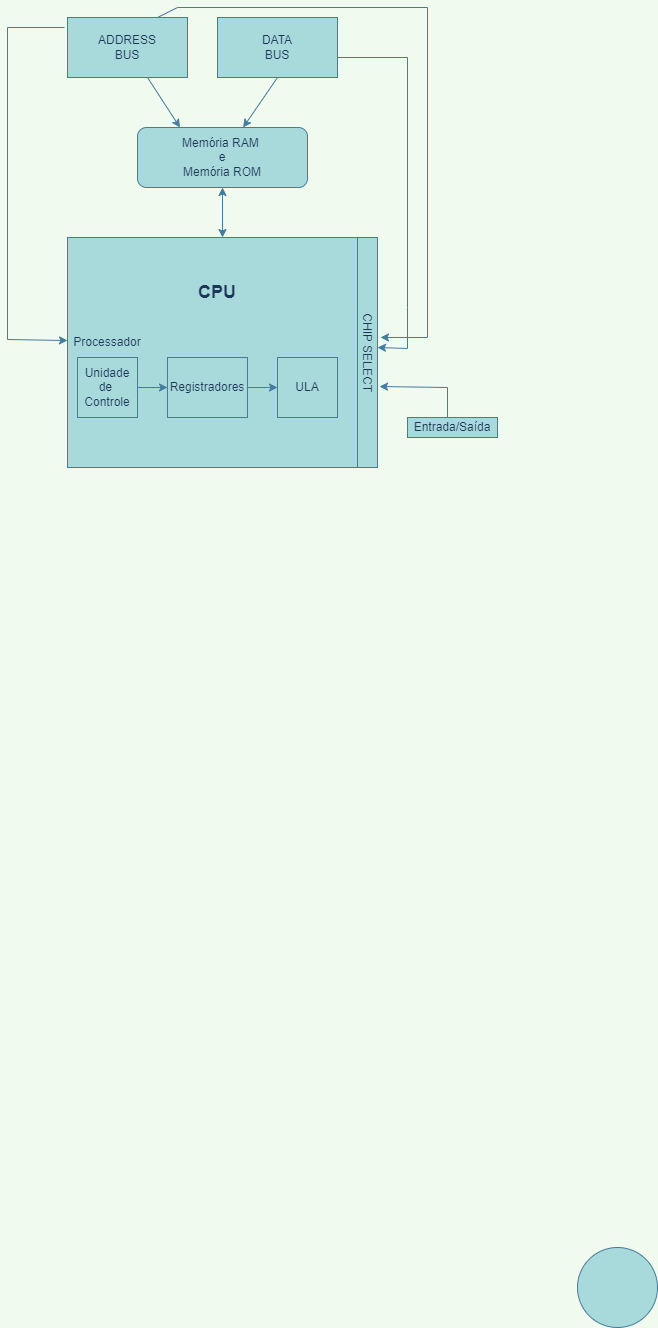

The diagram above was exported from draw.io. Its source (the exported page's mxGraphModel, read from the mxfile embedded in the PNG):
<mxGraphModel dx="1695" dy="3991" grid="1" gridSize="10" guides="1" tooltips="1" connect="1" arrows="1" fold="1" page="1" pageScale="1" pageWidth="827" pageHeight="1169" background="#F1FAEE" math="0" shadow="0">
  <root>
    <mxCell id="0" />
    <mxCell id="1" parent="0" />
    <mxCell id="aU2urQAQL2mf3_vHByiX-1" value="" style="ellipse;whiteSpace=wrap;html=1;aspect=fixed;fillColor=#A8DADC;strokeColor=#457B9D;fontColor=#1D3557;" parent="1" vertex="1">
      <mxGeometry x="10" y="-1580" width="80" height="80" as="geometry" />
    </mxCell>
    <mxCell id="M1Uv5kCaA-giBnGn1PzW-1" value="" style="rounded=0;whiteSpace=wrap;html=1;fillColor=#A8DADC;strokeColor=#457B9D;fontColor=#1D3557;" vertex="1" parent="1">
      <mxGeometry x="-500" y="-2590" width="310" height="230" as="geometry" />
    </mxCell>
    <mxCell id="M1Uv5kCaA-giBnGn1PzW-2" value="Processador" style="text;html=1;strokeColor=none;fillColor=none;align=center;verticalAlign=middle;whiteSpace=wrap;rounded=0;fontColor=#1D3557;" vertex="1" parent="1">
      <mxGeometry x="-490" y="-2500" width="60" height="30" as="geometry" />
    </mxCell>
    <mxCell id="M1Uv5kCaA-giBnGn1PzW-3" value="Unidade&lt;br&gt;de&amp;nbsp;&lt;br&gt;Controle" style="rounded=0;whiteSpace=wrap;html=1;fillColor=#A8DADC;strokeColor=#457B9D;fontColor=#1D3557;" vertex="1" parent="1">
      <mxGeometry x="-490" y="-2470" width="60" height="60" as="geometry" />
    </mxCell>
    <mxCell id="M1Uv5kCaA-giBnGn1PzW-5" value="" style="endArrow=classic;html=1;rounded=0;labelBackgroundColor=#F1FAEE;strokeColor=#457B9D;fontColor=#1D3557;" edge="1" parent="1" source="M1Uv5kCaA-giBnGn1PzW-1">
      <mxGeometry width="50" height="50" relative="1" as="geometry">
        <mxPoint x="-290" y="-2540" as="sourcePoint" />
        <mxPoint x="-240" y="-2590" as="targetPoint" />
      </mxGeometry>
    </mxCell>
    <mxCell id="M1Uv5kCaA-giBnGn1PzW-6" value="" style="endArrow=classic;html=1;rounded=0;exitX=1;exitY=0.5;exitDx=0;exitDy=0;entryX=0;entryY=0.5;entryDx=0;entryDy=0;labelBackgroundColor=#F1FAEE;strokeColor=#457B9D;fontColor=#1D3557;" edge="1" parent="1" source="M1Uv5kCaA-giBnGn1PzW-3" target="M1Uv5kCaA-giBnGn1PzW-8">
      <mxGeometry width="50" height="50" relative="1" as="geometry">
        <mxPoint x="-290" y="-2540" as="sourcePoint" />
        <mxPoint x="-400" y="-2410" as="targetPoint" />
        <Array as="points">
          <mxPoint x="-400" y="-2440" />
        </Array>
      </mxGeometry>
    </mxCell>
    <mxCell id="M1Uv5kCaA-giBnGn1PzW-8" value="Registradores" style="rounded=0;whiteSpace=wrap;html=1;fillColor=#A8DADC;strokeColor=#457B9D;fontColor=#1D3557;" vertex="1" parent="1">
      <mxGeometry x="-400" y="-2470" width="80" height="60" as="geometry" />
    </mxCell>
    <mxCell id="M1Uv5kCaA-giBnGn1PzW-11" value="" style="endArrow=classic;html=1;rounded=0;exitX=1;exitY=0.5;exitDx=0;exitDy=0;entryX=0;entryY=0.5;entryDx=0;entryDy=0;labelBackgroundColor=#F1FAEE;strokeColor=#457B9D;fontColor=#1D3557;" edge="1" parent="1" source="M1Uv5kCaA-giBnGn1PzW-8" target="M1Uv5kCaA-giBnGn1PzW-12">
      <mxGeometry width="50" height="50" relative="1" as="geometry">
        <mxPoint x="-290" y="-2530" as="sourcePoint" />
        <mxPoint x="-290" y="-2410" as="targetPoint" />
        <Array as="points">
          <mxPoint x="-300" y="-2440" />
        </Array>
      </mxGeometry>
    </mxCell>
    <mxCell id="M1Uv5kCaA-giBnGn1PzW-12" value="ULA" style="rounded=0;whiteSpace=wrap;html=1;fillColor=#A8DADC;strokeColor=#457B9D;fontColor=#1D3557;" vertex="1" parent="1">
      <mxGeometry x="-290" y="-2470" width="60" height="60" as="geometry" />
    </mxCell>
    <mxCell id="M1Uv5kCaA-giBnGn1PzW-14" value="&lt;b&gt;&lt;font style=&quot;font-size: 18px;&quot;&gt;CPU&lt;/font&gt;&lt;/b&gt;" style="text;html=1;strokeColor=none;fillColor=none;align=center;verticalAlign=middle;whiteSpace=wrap;rounded=0;fontColor=#1D3557;" vertex="1" parent="1">
      <mxGeometry x="-455" y="-2560" width="210" height="50" as="geometry" />
    </mxCell>
    <mxCell id="M1Uv5kCaA-giBnGn1PzW-15" value="&lt;font size=&quot;3&quot;&gt;&lt;br&gt;&lt;/font&gt;" style="rounded=0;whiteSpace=wrap;html=1;fontSize=18;fillColor=#A8DADC;strokeColor=#457B9D;fontColor=#1D3557;" vertex="1" parent="1">
      <mxGeometry x="-210" y="-2590" width="20" height="230" as="geometry" />
    </mxCell>
    <mxCell id="M1Uv5kCaA-giBnGn1PzW-16" value="CHIP SELECT" style="text;html=1;align=center;verticalAlign=middle;resizable=0;points=[];autosize=1;strokeColor=none;fillColor=none;fontSize=12;rotation=90;fontColor=#1D3557;" vertex="1" parent="1">
      <mxGeometry x="-245" y="-2485" width="90" height="20" as="geometry" />
    </mxCell>
    <mxCell id="M1Uv5kCaA-giBnGn1PzW-18" style="edgeStyle=orthogonalEdgeStyle;rounded=0;orthogonalLoop=1;jettySize=auto;html=1;exitX=0.5;exitY=1;exitDx=0;exitDy=0;fontSize=12;labelBackgroundColor=#F1FAEE;strokeColor=#457B9D;fontColor=#1D3557;" edge="1" parent="1" source="M1Uv5kCaA-giBnGn1PzW-12" target="M1Uv5kCaA-giBnGn1PzW-12">
      <mxGeometry relative="1" as="geometry" />
    </mxCell>
    <mxCell id="M1Uv5kCaA-giBnGn1PzW-19" value="" style="endArrow=classic;startArrow=classic;html=1;rounded=0;fontSize=12;exitX=0.5;exitY=0;exitDx=0;exitDy=0;labelBackgroundColor=#F1FAEE;strokeColor=#457B9D;fontColor=#1D3557;" edge="1" parent="1" source="M1Uv5kCaA-giBnGn1PzW-1">
      <mxGeometry width="50" height="50" relative="1" as="geometry">
        <mxPoint x="-290" y="-2520" as="sourcePoint" />
        <mxPoint x="-345" y="-2640" as="targetPoint" />
      </mxGeometry>
    </mxCell>
    <mxCell id="M1Uv5kCaA-giBnGn1PzW-20" value="Memória RAM&amp;nbsp;&lt;br&gt;e&lt;br&gt;Memória ROM" style="rounded=1;whiteSpace=wrap;html=1;fontSize=12;fillColor=#A8DADC;strokeColor=#457B9D;fontColor=#1D3557;" vertex="1" parent="1">
      <mxGeometry x="-430" y="-2700" width="170" height="60" as="geometry" />
    </mxCell>
    <mxCell id="M1Uv5kCaA-giBnGn1PzW-21" value="ADDRESS&lt;br&gt;BUS" style="rounded=0;whiteSpace=wrap;html=1;fontSize=12;fillColor=#A8DADC;strokeColor=#457B9D;fontColor=#1D3557;" vertex="1" parent="1">
      <mxGeometry x="-500" y="-2810" width="120" height="60" as="geometry" />
    </mxCell>
    <mxCell id="M1Uv5kCaA-giBnGn1PzW-22" value="DATA&lt;br&gt;BUS" style="rounded=0;whiteSpace=wrap;html=1;fontSize=12;fillColor=#A8DADC;strokeColor=#457B9D;fontColor=#1D3557;" vertex="1" parent="1">
      <mxGeometry x="-350" y="-2810" width="120" height="60" as="geometry" />
    </mxCell>
    <mxCell id="M1Uv5kCaA-giBnGn1PzW-23" value="" style="endArrow=classic;html=1;rounded=0;fontSize=12;entryX=0.25;entryY=0;entryDx=0;entryDy=0;labelBackgroundColor=#F1FAEE;strokeColor=#457B9D;fontColor=#1D3557;" edge="1" parent="1" target="M1Uv5kCaA-giBnGn1PzW-20">
      <mxGeometry width="50" height="50" relative="1" as="geometry">
        <mxPoint x="-420" y="-2750" as="sourcePoint" />
        <mxPoint x="-240" y="-2620" as="targetPoint" />
      </mxGeometry>
    </mxCell>
    <mxCell id="M1Uv5kCaA-giBnGn1PzW-24" value="" style="endArrow=classic;html=1;rounded=0;fontSize=12;exitX=0.5;exitY=1;exitDx=0;exitDy=0;labelBackgroundColor=#F1FAEE;strokeColor=#457B9D;fontColor=#1D3557;" edge="1" parent="1" source="M1Uv5kCaA-giBnGn1PzW-22" target="M1Uv5kCaA-giBnGn1PzW-20">
      <mxGeometry width="50" height="50" relative="1" as="geometry">
        <mxPoint x="-290" y="-2570" as="sourcePoint" />
        <mxPoint x="-240" y="-2620" as="targetPoint" />
      </mxGeometry>
    </mxCell>
    <mxCell id="M1Uv5kCaA-giBnGn1PzW-25" value="" style="endArrow=classic;html=1;rounded=0;fontSize=12;labelBackgroundColor=#F1FAEE;strokeColor=#457B9D;fontColor=#1D3557;" edge="1" parent="1">
      <mxGeometry width="50" height="50" relative="1" as="geometry">
        <mxPoint x="-230" y="-2770" as="sourcePoint" />
        <mxPoint x="-190" y="-2480" as="targetPoint" />
        <Array as="points">
          <mxPoint x="-160" y="-2770" />
          <mxPoint x="-160" y="-2520" />
          <mxPoint x="-160" y="-2479" />
        </Array>
      </mxGeometry>
    </mxCell>
    <mxCell id="M1Uv5kCaA-giBnGn1PzW-26" value="" style="endArrow=classic;html=1;rounded=0;fontSize=12;entryX=0;entryY=0.448;entryDx=0;entryDy=0;entryPerimeter=0;labelBackgroundColor=#F1FAEE;strokeColor=#457B9D;fontColor=#1D3557;" edge="1" parent="1" target="M1Uv5kCaA-giBnGn1PzW-1">
      <mxGeometry width="50" height="50" relative="1" as="geometry">
        <mxPoint x="-503" y="-2800" as="sourcePoint" />
        <mxPoint x="-500" y="-2490" as="targetPoint" />
        <Array as="points">
          <mxPoint x="-560" y="-2800" />
          <mxPoint x="-560" y="-2488" />
        </Array>
      </mxGeometry>
    </mxCell>
    <mxCell id="M1Uv5kCaA-giBnGn1PzW-27" value="" style="endArrow=classic;html=1;rounded=0;fontSize=12;exitX=0.75;exitY=0;exitDx=0;exitDy=0;entryX=0.333;entryY=-0.15;entryDx=0;entryDy=0;entryPerimeter=0;labelBackgroundColor=#F1FAEE;strokeColor=#457B9D;fontColor=#1D3557;" edge="1" parent="1" source="M1Uv5kCaA-giBnGn1PzW-21" target="M1Uv5kCaA-giBnGn1PzW-16">
      <mxGeometry width="50" height="50" relative="1" as="geometry">
        <mxPoint x="-290" y="-2590" as="sourcePoint" />
        <mxPoint x="-130" y="-2490" as="targetPoint" />
        <Array as="points">
          <mxPoint x="-390" y="-2820" />
          <mxPoint x="-140" y="-2820" />
          <mxPoint x="-140" y="-2490" />
        </Array>
      </mxGeometry>
    </mxCell>
    <mxCell id="M1Uv5kCaA-giBnGn1PzW-30" value="" style="endArrow=classic;html=1;rounded=0;fontSize=12;entryX=0.878;entryY=-0.1;entryDx=0;entryDy=0;entryPerimeter=0;labelBackgroundColor=#F1FAEE;strokeColor=#457B9D;fontColor=#1D3557;" edge="1" parent="1" target="M1Uv5kCaA-giBnGn1PzW-16">
      <mxGeometry width="50" height="50" relative="1" as="geometry">
        <mxPoint x="-120" y="-2400" as="sourcePoint" />
        <mxPoint x="-180" y="-2440" as="targetPoint" />
        <Array as="points">
          <mxPoint x="-120" y="-2440" />
        </Array>
      </mxGeometry>
    </mxCell>
    <mxCell id="M1Uv5kCaA-giBnGn1PzW-33" value="Entrada/Saída" style="rounded=0;whiteSpace=wrap;html=1;fontSize=12;fillColor=#A8DADC;strokeColor=#457B9D;fontColor=#1D3557;" vertex="1" parent="1">
      <mxGeometry x="-160" y="-2410" width="90" height="20" as="geometry" />
    </mxCell>
  </root>
</mxGraphModel>